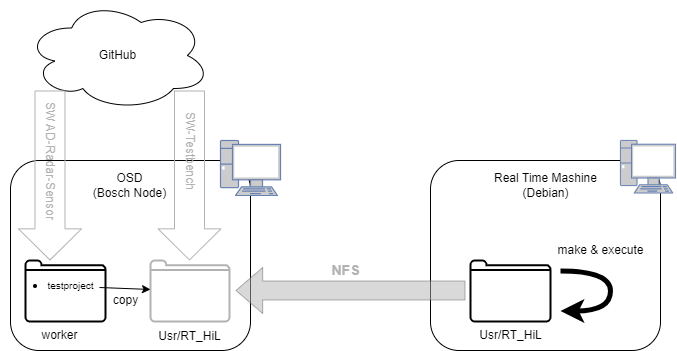

The diagram above was exported from draw.io. Its source (the exported page's mxGraphModel, read from the mxfile embedded in the PNG):
<mxGraphModel dx="805" dy="1717" grid="1" gridSize="10" guides="1" tooltips="1" connect="1" arrows="1" fold="1" page="1" pageScale="1" pageWidth="850" pageHeight="1100" math="0" shadow="0">
  <root>
    <mxCell id="0" />
    <mxCell id="1" parent="0" />
    <mxCell id="2" value="GitHub" style="ellipse;shape=cloud;whiteSpace=wrap;html=1;" parent="1" vertex="1">
      <mxGeometry x="45" y="-210" width="185" height="110" as="geometry" />
    </mxCell>
    <mxCell id="3" value="" style="rounded=1;whiteSpace=wrap;html=1;" parent="1" vertex="1">
      <mxGeometry x="30" y="-50" width="240" height="190" as="geometry" />
    </mxCell>
    <mxCell id="4" value="" style="rounded=1;whiteSpace=wrap;html=1;" parent="1" vertex="1">
      <mxGeometry x="450" y="-50" width="230" height="190" as="geometry" />
    </mxCell>
    <mxCell id="5" value="" style="shape=flexArrow;endArrow=classic;html=1;endWidth=32;endSize=10.05;width=30;strokeColor=#B3B3B3;" parent="1" edge="1">
      <mxGeometry width="50" height="50" relative="1" as="geometry">
        <mxPoint x="209" y="-120" as="sourcePoint" />
        <mxPoint x="209" y="50" as="targetPoint" />
      </mxGeometry>
    </mxCell>
    <mxCell id="6" value="" style="html=1;verticalLabelPosition=bottom;align=center;labelBackgroundColor=#ffffff;verticalAlign=top;strokeWidth=2;strokeColor=#000000;shadow=0;dashed=0;shape=mxgraph.ios7.icons.folder;" parent="1" vertex="1">
      <mxGeometry x="45" y="50" width="80" height="61" as="geometry" />
    </mxCell>
    <mxCell id="7" value="" style="html=1;verticalLabelPosition=bottom;align=center;labelBackgroundColor=#ffffff;verticalAlign=top;strokeWidth=2;strokeColor=#000000;shadow=0;dashed=0;shape=mxgraph.ios7.icons.folder;opacity=30;" parent="1" vertex="1">
      <mxGeometry x="170" y="50" width="79" height="61" as="geometry" />
    </mxCell>
    <mxCell id="8" value="OSD&lt;br&gt;(Bosch Node)" style="text;html=1;resizable=0;autosize=1;align=center;verticalAlign=middle;points=[];fillColor=none;strokeColor=none;rounded=0;" parent="1" vertex="1">
      <mxGeometry x="104" y="-40" width="90" height="30" as="geometry" />
    </mxCell>
    <mxCell id="9" value="worker" style="text;html=1;resizable=0;autosize=1;align=center;verticalAlign=middle;points=[];fillColor=none;strokeColor=none;rounded=0;rotation=0;" parent="1" vertex="1">
      <mxGeometry x="54" y="115" width="50" height="20" as="geometry" />
    </mxCell>
    <mxCell id="10" value="Usr/RT_HiL" style="text;html=1;resizable=0;autosize=1;align=center;verticalAlign=middle;points=[];fillColor=none;strokeColor=none;rounded=0;" parent="1" vertex="1">
      <mxGeometry x="169" y="116" width="80" height="20" as="geometry" />
    </mxCell>
    <mxCell id="11" value="&lt;ul&gt;&lt;li style=&quot;line-height: 1.2&quot;&gt;&lt;font style=&quot;font-size: 10px&quot;&gt;testproject&lt;/font&gt;&lt;/li&gt;&lt;/ul&gt;" style="text;html=1;resizable=0;autosize=1;align=center;verticalAlign=middle;points=[];fillColor=none;strokeColor=none;rounded=0;" parent="1" vertex="1">
      <mxGeometry x="20" y="50" width="100" height="50" as="geometry" />
    </mxCell>
    <mxCell id="12" value="" style="endArrow=classic;html=1;fontSize=10;fontColor=none;exitX=0.99;exitY=0.54;exitDx=0;exitDy=0;exitPerimeter=0;" parent="1" source="11" target="7" edge="1">
      <mxGeometry width="50" height="50" relative="1" as="geometry">
        <mxPoint x="320" y="140" as="sourcePoint" />
        <mxPoint x="370" y="90" as="targetPoint" />
      </mxGeometry>
    </mxCell>
    <mxCell id="13" value="copy" style="text;html=1;resizable=0;autosize=1;align=center;verticalAlign=middle;points=[];fillColor=none;strokeColor=none;rounded=0;rotation=0;" parent="1" vertex="1">
      <mxGeometry x="125" y="80" width="40" height="20" as="geometry" />
    </mxCell>
    <mxCell id="14" value="SW-Testbench" style="text;html=1;resizable=0;autosize=1;align=center;verticalAlign=middle;points=[];fillColor=none;strokeColor=none;rounded=0;rotation=90;fontColor=#B3B3B3;" parent="1" vertex="1">
      <mxGeometry x="165" y="-70" width="90" height="20" as="geometry" />
    </mxCell>
    <mxCell id="15" value="" style="shape=flexArrow;endArrow=classic;html=1;endWidth=32;endSize=10.05;width=30;strokeColor=#B3B3B3;" parent="1" edge="1">
      <mxGeometry width="50" height="50" relative="1" as="geometry">
        <mxPoint x="69.5" y="-120" as="sourcePoint" />
        <mxPoint x="69.5" y="50" as="targetPoint" />
      </mxGeometry>
    </mxCell>
    <mxCell id="16" value="SW AD-Radar-Sensor" style="text;html=1;resizable=0;autosize=1;align=center;verticalAlign=middle;points=[];fillColor=none;strokeColor=none;rounded=0;rotation=90;fontColor=#B3B3B3;" parent="1" vertex="1">
      <mxGeometry x="5" y="-60" width="130" height="20" as="geometry" />
    </mxCell>
    <mxCell id="17" value="" style="shape=flexArrow;endArrow=classic;html=1;fontSize=10;fontColor=none;endWidth=26;endSize=8.56;width=19;fillColor=#B3B3B3;strokeColor=#666666;gradientColor=#b3b3b3;opacity=50;" parent="1" edge="1">
      <mxGeometry width="50" height="50" relative="1" as="geometry">
        <mxPoint x="485" y="80" as="sourcePoint" />
        <mxPoint x="255" y="80" as="targetPoint" />
      </mxGeometry>
    </mxCell>
    <mxCell id="18" value="" style="html=1;verticalLabelPosition=bottom;align=center;labelBackgroundColor=#ffffff;verticalAlign=top;strokeWidth=2;strokeColor=#000000;shadow=0;dashed=0;shape=mxgraph.ios7.icons.folder;" parent="1" vertex="1">
      <mxGeometry x="490" y="50" width="80" height="61" as="geometry" />
    </mxCell>
    <mxCell id="19" value="Usr/RT_HiL" style="text;html=1;resizable=0;autosize=1;align=center;verticalAlign=middle;points=[];fillColor=none;strokeColor=none;rounded=0;" parent="1" vertex="1">
      <mxGeometry x="490" y="115" width="80" height="20" as="geometry" />
    </mxCell>
    <mxCell id="20" value="&lt;font style=&quot;font-size: 14px&quot;&gt;&lt;b&gt;NFS&lt;/b&gt;&lt;/font&gt;" style="text;html=1;resizable=0;autosize=1;align=center;verticalAlign=middle;points=[];fillColor=none;strokeColor=none;rounded=0;fontColor=#B3B3B3;" parent="1" vertex="1">
      <mxGeometry x="345" y="50" width="40" height="20" as="geometry" />
    </mxCell>
    <mxCell id="21" value="Real Time Mashine&lt;br&gt;(Debian)" style="text;html=1;resizable=0;autosize=1;align=center;verticalAlign=middle;points=[];fillColor=none;strokeColor=none;rounded=0;" parent="1" vertex="1">
      <mxGeometry x="505" y="-40" width="120" height="30" as="geometry" />
    </mxCell>
    <mxCell id="22" value="" style="curved=1;endArrow=classic;html=1;fontSize=14;fontColor=none;startSize=8;endSize=8;strokeWidth=5;fillColor=#B3B3B3;" parent="1" edge="1">
      <mxGeometry width="50" height="50" relative="1" as="geometry">
        <mxPoint x="580" y="60.5" as="sourcePoint" />
        <mxPoint x="580" y="100.5" as="targetPoint" />
        <Array as="points">
          <mxPoint x="630" y="60.5" />
          <mxPoint x="630" y="100.5" />
        </Array>
      </mxGeometry>
    </mxCell>
    <mxCell id="23" value="make &amp;amp; execute" style="text;html=1;resizable=0;autosize=1;align=center;verticalAlign=middle;points=[];fillColor=none;strokeColor=none;rounded=0;rotation=0;" parent="1" vertex="1">
      <mxGeometry x="570" y="30" width="100" height="20" as="geometry" />
    </mxCell>
    <mxCell id="24" value="" style="fontColor=#0066CC;verticalAlign=top;verticalLabelPosition=bottom;labelPosition=center;align=center;html=1;outlineConnect=0;fillColor=#CCCCCC;strokeColor=#6881B3;gradientColor=none;gradientDirection=north;strokeWidth=2;shape=mxgraph.networks.pc;" vertex="1" parent="1">
      <mxGeometry x="240" y="-70" width="60" height="55" as="geometry" />
    </mxCell>
    <mxCell id="25" value="" style="fontColor=#0066CC;verticalAlign=top;verticalLabelPosition=bottom;labelPosition=center;align=center;html=1;outlineConnect=0;fillColor=#CCCCCC;strokeColor=#6881B3;gradientColor=none;gradientDirection=north;strokeWidth=2;shape=mxgraph.networks.pc;" vertex="1" parent="1">
      <mxGeometry x="640" y="-70" width="55" height="52.5" as="geometry" />
    </mxCell>
  </root>
</mxGraphModel>